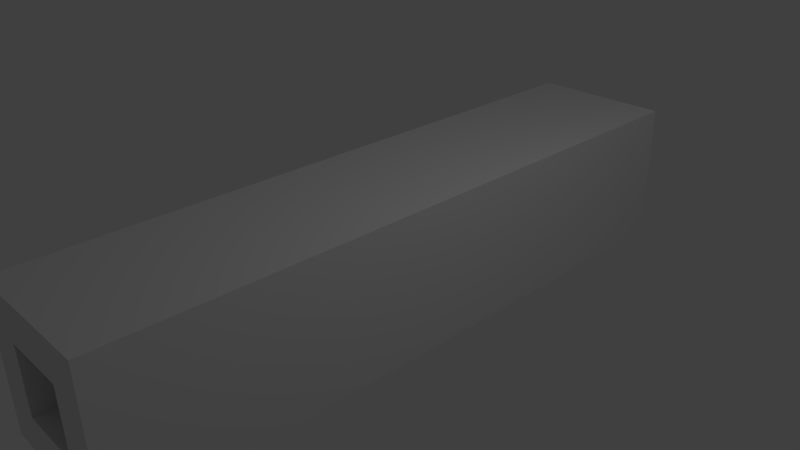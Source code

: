 # Source: colisionTest.blend  (saved by Blender 2.63.0; exported with 4.5.12 LTS)
import bpy
from mathutils import Matrix  # noqa: F401  (used for matrix-valued properties, if any)

bpy.ops.wm.read_factory_settings(use_empty=True)
scene = bpy.context.scene
scene.name = 'Scene'

# ---- collections
col_collection_1 = bpy.data.collections.new('Collection 1'); scene.collection.children.link(col_collection_1)

# ---- world
world_world = bpy.data.worlds.new('World'); scene.world = world_world
world_world.color = (0.05088, 0.05088, 0.05088)
world_world.use_sun_shadow = False
world_world.sun_shadow_jitter_overblur = 0.0
world_world.cycles.sampling_method = 'MANUAL'
world_world.cycles.sample_map_resolution = 256

# ---- cameras
cam_camera = bpy.data.cameras.new('Camera')
cam_camera.clip_end = 100.0
cam_camera.lens = 35.0
cam_camera.sensor_width = 32.0
cam_camera.sensor_height = 18.0
cam_camera.ortho_scale = 7.314
cam_camera.dof.focus_distance = 0.0
cam_camera.dof.aperture_fstop = 128.0

# ---- lights
light_lamp = bpy.data.lights.new('Lamp', 'POINT')
light_lamp.transmission_factor = 0.0
light_lamp.cutoff_distance = 30.0
light_lamp.energy = 100.0
light_lamp.shadow_buffer_clip_start = 1.001
light_lamp.shadow_soft_size = 1.0
light_lamp.shadow_maximum_resolution = 0.006
light_lamp.use_absolute_resolution = True
light_lamp.cycles.use_multiple_importance_sampling = False

# ---- meshes
me_plane = bpy.data.meshes.new('Plane')
me_plane.from_pydata([(1.0, -1.0, 0.3998), (-1.0, -1.0, 0.3998), (1.0, 1.0, 0.3998), (-1.0, 1.0, 0.3998), (0.3333, -1.0, 0.3998), (-0.3333, -1.0, 0.3998), (0.3333, 1.0, 0.3998), (-0.3333, 1.0, 0.3998), (-1.0, 0.3333, 0.3998), (-1.0, -0.3333, 0.3998), (1.0, -0.3333, 0.3998), (1.0, 0.3333, 0.3998), (0.461, 0.461, 0.3998), (0.461, -0.461, 0.3998), (-0.461, 0.461, 0.3998), (-0.461, -0.461, 0.3998), (1.0, -1.0, -8.75), (-1.0, -1.0, -8.75), (1.0, 1.0, -8.75), (-1.0, 1.0, -8.75), (0.3333, -1.0, -8.75), (-0.3333, -1.0, -8.75), (0.3333, 1.0, -8.75), (-0.3333, 1.0, -8.75), (-1.0, 0.3333, -8.75), (-1.0, -0.3333, -8.75), (1.0, -0.3333, -8.75), (1.0, 0.3333, -8.75), (0.461, 0.461, -8.75), (0.461, -0.461, -8.75), (-0.461, 0.461, -8.75), (-0.461, -0.461, -8.75)], [], [(15, 9, 1, 5), (10, 13, 4, 0), (13, 15, 5, 4), (2, 6, 12, 11), (11, 12, 13, 10), (6, 7, 14, 12), (31, 21, 17, 25), (7, 3, 8, 14), (14, 8, 9, 15), (26, 16, 20, 29), (29, 20, 21, 31), (18, 27, 28, 22), (27, 26, 29, 28), (22, 28, 30, 23), (23, 30, 24, 19), (30, 31, 25, 24), (29, 13, 12, 28), (24, 8, 3, 19), (9, 25, 17, 1), (31, 15, 13, 29), (25, 9, 8, 24), (11, 27, 18, 2), (26, 10, 0, 16), (4, 20, 16, 0), (15, 31, 30, 14), (27, 11, 10, 26), (5, 21, 20, 4), (22, 6, 2, 18), (21, 5, 1, 17), (23, 7, 6, 22), (7, 23, 19, 3), (14, 30, 28, 12)])
me_plane.use_remesh_preserve_volume = False
me_plane.use_remesh_preserve_attributes = False
me_plane.use_mirror_vertex_groups = False
me_plane.update()

# ---- objects
ob_plane = bpy.data.objects.new('Plane', me_plane)
ob_lamp = bpy.data.objects.new('Lamp', light_lamp)
ob_camera = bpy.data.objects.new('Camera', cam_camera)

# ---- transforms, parenting, visibility, modifiers, constraints
ob_plane.location = (0.0, -3.965, 0.0)
ob_plane.rotation_euler = (1.571, -0.0, 0.0)
ob_plane.lineart.crease_threshold = 0.0
ob_lamp.location = (4.076, 1.005, 5.904)
ob_lamp.rotation_euler = (0.6503, 0.05522, 1.866)
ob_lamp.lock_rotations_4d = False
ob_lamp.empty_display_type = 'ARROWS'
ob_lamp.color = (0.0, 0.0, 0.0, 0.0)
ob_lamp.lineart.crease_threshold = 0.0
ob_camera.location = (7.481, -6.508, 5.344)
ob_camera.rotation_euler = (1.109, 0.01082, 0.8149)
ob_camera.lock_rotations_4d = False
ob_camera.empty_display_type = 'ARROWS'
ob_camera.color = (0.0, 0.0, 0.0, 0.0)
ob_camera.display_type = 'WIRE'
ob_camera.lineart.crease_threshold = 0.0

# ---- collection membership
col_collection_1.objects.link(ob_plane)
col_collection_1.objects.link(ob_lamp)
col_collection_1.objects.link(ob_camera)

# ---- scene / render settings (as saved in the file)
scene.camera = ob_camera
scene.frame_start = 1; scene.frame_end = 250; scene.frame_set(36)
scene.render.engine = 'BLENDER_EEVEE_NEXT'
scene.render.image_settings.color_mode = 'RGB'
scene.render.image_settings.compression = 90
scene.render.resolution_percentage = 50
scene.render.dither_intensity = 0.0
scene.render.bake_margin = 2
scene.render.bake_bias = 0.0
scene.cycles.use_denoising = False
scene.cycles.samples = 10
scene.cycles.sampling_pattern = 'TABULATED_SOBOL'
scene.cycles.light_sampling_threshold = 0.0
scene.cycles.use_adaptive_sampling = False
scene.cycles.use_light_tree = False
scene.cycles.blur_glossy = 0.0
scene.cycles.volume_bounces = 1
scene.cycles.pixel_filter_type = 'GAUSSIAN'
scene.cycles.sample_clamp_indirect = 0.0
scene.view_settings.view_transform = 'Standard'
bpy.context.view_layer.update()
